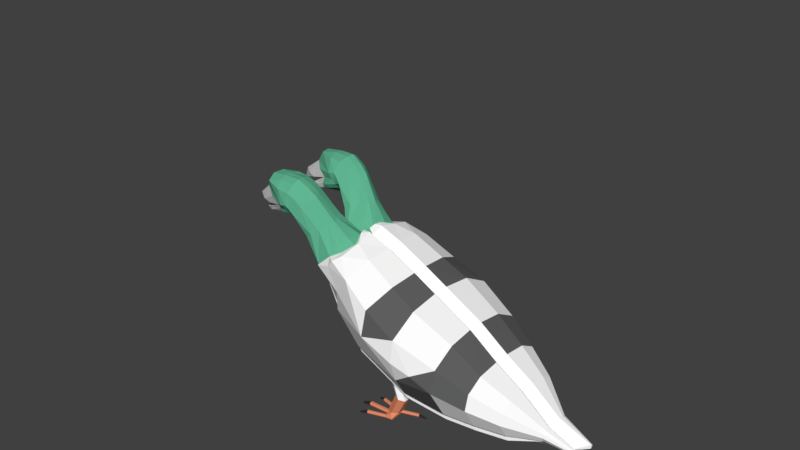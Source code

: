 # Source: pigeon_double_head11.blend  (saved by Blender 2.79.0; exported with 4.5.12 LTS)
import bpy
from mathutils import Matrix  # noqa: F401  (used for matrix-valued properties, if any)

bpy.ops.wm.read_factory_settings(use_empty=True)
scene = bpy.context.scene
scene.name = 'Scene'

# ---- collections
col_collection_1 = bpy.data.collections.new('Collection 1'); scene.collection.children.link(col_collection_1)
col_collection_2 = bpy.data.collections.new('Collection 2'); scene.collection.children.link(col_collection_2)
col_collection_2.hide_render = True
col_collection_2.hide_viewport = True

# ---- materials (node trees are filled in below, after node groups)
mat_material_006 = bpy.data.materials.new('Material.006')
mat_material_006.alpha_threshold = 0.0
mat_material_006.use_transparent_shadow = False
mat_material_006.diffuse_color = (0.0291, 0.0291, 0.0291, 1.0)
mat_material_006.roughness = 0.5
mat_material_003 = bpy.data.materials.new('Material.003')
mat_material_003.alpha_threshold = 0.0
mat_material_003.use_transparent_shadow = False
mat_material_003.diffuse_color = (0.8, 0.2672, 0.1423, 1.0)
mat_material_003.roughness = 0.5
mat_material_002 = bpy.data.materials.new('Material.002')
mat_material_002.alpha_threshold = 0.0
mat_material_002.use_transparent_shadow = False
mat_material_002.diffuse_color = (0.1149, 0.1149, 0.1149, 1.0)
mat_material_002.roughness = 0.5
mat_material_004 = bpy.data.materials.new('Material.004')
mat_material_004.alpha_threshold = 0.0
mat_material_004.use_transparent_shadow = False
mat_material_004.diffuse_color = (0.5173, 0.5173, 0.5173, 1.0)
mat_material_004.roughness = 0.5
mat_material_001 = bpy.data.materials.new('Material.001')
mat_material_001.alpha_threshold = 0.0
mat_material_001.use_transparent_shadow = False
mat_material_001.diffuse_color = (0.1174, 0.4672, 0.2875, 1.0)
mat_material_001.roughness = 0.5
mat_material = bpy.data.materials.new('Material')
mat_material.alpha_threshold = 0.0
mat_material.use_transparent_shadow = False
mat_material.diffuse_color = (1.0, 1.0, 1.0, 1.0)
mat_material.roughness = 0.5
mat_material.line_color = (0.0, 0.0, 0.0, 1.0)

# ---- material node trees

# ---- world
world_world = bpy.data.worlds.new('World'); scene.world = world_world
world_world.color = (0.05088, 0.05088, 0.05088)
world_world.use_sun_shadow = False
world_world.sun_shadow_jitter_overblur = 0.0
world_world.cycles.sampling_method = 'MANUAL'

# ---- meshes
me_cube_024 = bpy.data.meshes.new('Cube.024')
me_cube_024.from_pydata([(2.327, -0.1718, 0.3706), (2.287, -0.1879, 0.4181), (2.279, -0.1692, 0.4134), (2.267, -0.1669, 0.3967), (2.263, -0.1832, 0.3847), (2.27, -0.2019, 0.3894), (2.283, -0.2043, 0.4061), (2.128, -0.2193, 0.4175), (2.144, -0.2561, 0.4267), (2.146, -0.2381, 0.4952), (2.13, -0.2013, 0.4859), (2.122, -0.1919, 0.4471), (2.152, -0.2655, 0.4656), (2.146, 0.5227, 0.3041), (2.13, 0.4859, 0.3134), (2.122, 0.4593, 0.2836), (2.144, 0.5063, 0.2353), (2.327, 0.4055, 0.2256), (2.287, 0.4421, 0.2599), (2.279, 0.4234, 0.2646), (2.267, 0.4134, 0.2509), (2.263, 0.4222, 0.2326), (2.27, 0.4409, 0.2279), (2.283, 0.4508, 0.2416), (2.128, 0.4695, 0.2445), (2.152, 0.5329, 0.2651), (0.9235, -0.4748, 0.4505), (0.9249, -0.564, 0.4251), (0.9235, -0.5786, 0.4766), (0.922, -0.5414, 0.515), (0.922, -0.4894, 0.502), (0.7291, -0.514, 0.4026), (0.7408, -0.5322, 0.386), (0.7408, -0.5585, 0.3926), (0.7291, -0.5667, 0.4158), (0.7175, -0.5486, 0.4323), (0.7175, -0.5222, 0.4257), (0.6558, -0.5488, 0.3756), (0.8684, -0.1819, 0.3094), (0.9142, -0.1941, 0.359), (0.9201, -0.1733, 0.3537), (0.9322, -0.1694, 0.3355), (0.9385, -0.1863, 0.3225), (0.9326, -0.2071, 0.3277), (0.9205, -0.2111, 0.346), (1.084, -0.1894, 0.4269), (1.087, -0.2085, 0.3535), (1.075, -0.2495, 0.3638), (1.073, -0.7853, 0.5766), (0.8684, -0.8885, 0.4868), (0.9142, -0.8543, 0.5248), (0.9201, -0.8751, 0.53), (0.9322, -0.8872, 0.5158), (0.9385, -0.8784, 0.4963), (0.9326, -0.8576, 0.4911), (0.9205, -0.8455, 0.5053), (1.084, -0.8263, 0.5869), (0.9249, -0.512, 0.4121), (1.073, -0.2304, 0.4372), (1.091, -0.1784, 0.3851), (1.068, -0.2605, 0.4057), (1.091, -0.8558, 0.5552), (1.087, -0.8442, 0.5132), (1.075, -0.8032, 0.5029), (1.068, -0.7737, 0.5346), (0.922, 0.7475, 0.1914), (1.084, 0.4476, 0.267), (1.087, 0.4297, 0.1932), (1.075, 0.4707, 0.1829), (1.087, 1.065, 0.0336), (1.075, 1.024, 0.0439), (0.9235, 0.7102, 0.1529), (0.9249, 0.7249, 0.1014), (0.9249, 0.7768, 0.0884), (0.9235, 0.8141, 0.1268), (0.922, 0.7994, 0.1783), (0.7291, 0.7221, 0.09213), (0.7408, 0.7303, 0.06898), (0.7408, 0.7567, 0.06236), (0.7291, 0.7748, 0.07889), (0.7175, 0.7666, 0.102), (0.7175, 0.7403, 0.1087), (0.6558, 0.74, 0.05189), (1.073, 0.4886, 0.2567), (0.8684, 0.3854, 0.1669), (0.9142, 0.4196, 0.2048), (0.9201, 0.3988, 0.2101), (0.9322, 0.3867, 0.1958), (0.9385, 0.3955, 0.1764), (0.9326, 0.4163, 0.1711), (0.9205, 0.4284, 0.1854), (1.091, 0.4181, 0.2353), (1.068, 0.5002, 0.2147), (1.073, 1.043, 0.1173), (0.8684, 1.092, -0.01053), (0.9142, 1.08, 0.03906), (0.9201, 1.101, 0.03383), (0.9322, 1.105, 0.01559), (0.9385, 1.088, 0.002574), (0.9326, 1.067, 0.007803), (0.9205, 1.063, 0.02605), (1.084, 1.085, 0.107), (1.091, 1.095, 0.06516), (1.068, 1.013, 0.08577)], [], [(12, 8, 5, 6), (2, 1, 0), (6, 5, 0), (4, 3, 0), (1, 6, 0), (11, 10, 2, 3), (5, 4, 0), (9, 12, 6, 1), (8, 7, 4, 5), (7, 11, 3, 4), (3, 2, 0), (10, 9, 1, 2), (25, 23, 22, 16), (19, 17, 18), (23, 17, 22), (21, 17, 20), (18, 17, 23), (15, 20, 19, 14), (22, 17, 21), (13, 18, 23, 25), (16, 22, 21, 24), (24, 21, 20, 15), (20, 17, 19), (14, 19, 18, 13), (29, 30, 36, 35), (34, 35, 37), (27, 28, 34, 33), (26, 57, 32, 31), (30, 26, 31, 36), (28, 29, 35, 34), (57, 27, 33, 32), (32, 33, 37), (35, 36, 37), (33, 34, 37), (31, 32, 37), (36, 31, 37), (55, 54, 49), (64, 63, 54, 55), (60, 44, 43, 47), (40, 38, 39), (44, 38, 43), (53, 52, 49), (42, 38, 41), (39, 38, 44), (59, 41, 40, 45), (43, 38, 42), (58, 39, 44, 60), (47, 43, 42, 46), (45, 40, 39, 58), (46, 42, 41, 59), (41, 38, 40), (51, 50, 49), (50, 55, 49), (61, 56, 51, 52), (54, 53, 49), (48, 64, 55, 50), (63, 62, 53, 54), (56, 48, 50, 51), (62, 61, 52, 53), (52, 51, 49), (75, 80, 81, 65), (79, 82, 80), (73, 78, 79, 74), (71, 76, 77, 72), (65, 81, 76, 71), (74, 79, 80, 75), (72, 77, 78, 73), (77, 82, 78), (80, 82, 81), (78, 82, 79), (76, 82, 77), (81, 82, 76), (100, 94, 99), (103, 100, 99, 70), (92, 68, 89, 90), (86, 85, 84), (90, 89, 84), (98, 94, 97), (88, 87, 84), (85, 90, 84), (91, 66, 86, 87), (89, 88, 84), (83, 92, 90, 85), (68, 67, 88, 89), (66, 83, 85, 86), (67, 91, 87, 88), (87, 86, 84), (96, 94, 95), (95, 94, 100), (102, 97, 96, 101), (99, 94, 98), (93, 95, 100, 103), (70, 99, 98, 69), (101, 96, 95, 93), (69, 98, 97, 102), (97, 94, 96)])
me_cube_024.materials.append(mat_material_006)
me_cube_024.use_remesh_preserve_volume = False
me_cube_024.use_remesh_preserve_attributes = False
me_cube_024.use_mirror_vertex_groups = False
me_cube_024.update()
me_cube_023 = bpy.data.meshes.new('Cube.023')
me_cube_023.from_pydata([(0.9235, -0.4748, 0.4505), (0.9249, -0.564, 0.4251), (0.9235, -0.5786, 0.4766), (0.922, -0.5414, 0.515), (0.922, -0.4894, 0.502), (2.128, -0.2193, 0.4175), (2.144, -0.2561, 0.4267), (1.084, -0.1894, 0.4269), (1.087, -0.2085, 0.3535), (1.075, -0.2495, 0.3638), (1.073, -0.7853, 0.5766), (1.084, -0.8263, 0.5869), (1.881, -0.2103, 1.041), (2.02, -0.298, 1.03), (1.742, -0.4424, 1.132), (1.742, -0.2826, 1.091), (2.02, -0.4578, 1.07), (1.881, -0.5301, 1.121), (1.677, -0.3219, 0.5966), (1.82, -0.4001, 0.6233), (1.82, -0.56, 0.6635), (1.677, -0.6416, 0.6769), (1.534, -0.5633, 0.6502), (1.534, -0.4035, 0.6101), (1.487, -0.4688, 0.4742), (1.489, -0.5061, 0.4358), (1.489, -0.558, 0.4488), (1.487, -0.5727, 0.5003), (1.486, -0.5354, 0.5387), (1.486, -0.4835, 0.5257), (0.9249, -0.512, 0.4121), (1.724, -0.7283, 0.5667), (1.073, -0.2304, 0.4372), (2.146, -0.2381, 0.4952), (2.13, -0.2013, 0.4859), (2.122, -0.1919, 0.4471), (2.152, -0.2655, 0.4656), (1.746, -0.3889, 0.5523), (1.731, -0.3521, 0.543), (1.722, -0.3427, 0.5042), (1.729, -0.3701, 0.4746), (1.744, -0.4069, 0.4838), (1.753, -0.4163, 0.5227), (1.091, -0.1784, 0.3851), (1.068, -0.2605, 0.4057), (1.53, -0.3018, 0.4758), (1.537, -0.2908, 0.4339), (1.532, -0.3208, 0.4024), (1.521, -0.3619, 0.4127), (1.514, -0.3728, 0.4545), (1.518, -0.3454, 0.4853), (1.091, -0.8558, 0.5552), (1.087, -0.8442, 0.5132), (1.075, -0.8032, 0.5029), (1.068, -0.7737, 0.5346), (1.53, -0.7042, 0.5769), (1.537, -0.7337, 0.5451), (1.532, -0.7221, 0.5031), (1.521, -0.6811, 0.4928), (1.514, -0.6516, 0.5245), (1.518, -0.6613, 0.5646), (1.722, -0.7154, 0.5273), (1.881, 0.756, 0.7981), (2.02, 0.8283, 0.7474), (1.881, 1.076, 0.7178), (1.677, 0.6445, 0.354), (1.82, 0.7261, 0.3405), (1.82, 0.886, 0.3004), (1.677, 0.9642, 0.2737), (1.534, 0.8826, 0.2871), (1.534, 0.7228, 0.3273), (1.487, 0.7162, 0.1766), (1.489, 0.7308, 0.1252), (1.489, 0.7828, 0.1121), (1.487, 0.82, 0.1505), (1.486, 0.8054, 0.202), (1.486, 0.7534, 0.2151), (0.922, 0.7475, 0.1914), (1.724, 0.9885, 0.1355), (2.146, 0.5227, 0.3041), (2.13, 0.4859, 0.3134), (2.122, 0.4593, 0.2836), (2.144, 0.5063, 0.2353), (1.746, 0.6826, 0.2832), (1.731, 0.6458, 0.2925), (1.722, 0.6192, 0.2627), (1.729, 0.6293, 0.2236), (1.744, 0.6662, 0.2144), (1.753, 0.6928, 0.2442), (1.084, 0.4476, 0.267), (1.087, 0.4297, 0.1932), (1.075, 0.4707, 0.1829), (1.53, 0.5697, 0.2569), (1.537, 0.5402, 0.2252), (1.532, 0.5518, 0.1832), (1.521, 0.5928, 0.1729), (1.514, 0.6223, 0.2046), (1.518, 0.6126, 0.2447), (1.087, 1.065, 0.0336), (1.075, 1.024, 0.0439), (1.53, 0.9722, 0.1559), (1.537, 0.9831, 0.114), (1.532, 0.9531, 0.08244), (1.521, 0.912, 0.09274), (1.514, 0.9011, 0.1346), (1.518, 0.9285, 0.1653), (1.722, 0.9586, 0.1069), (0.9235, 0.7102, 0.1529), (0.9249, 0.7249, 0.1014), (0.9249, 0.7768, 0.0884), (0.9235, 0.8141, 0.1268), (0.922, 0.7994, 0.1783), (1.073, 0.4886, 0.2567), (2.128, 0.4695, 0.2445), (2.152, 0.5329, 0.2651), (1.091, 0.4181, 0.2353), (1.068, 0.5002, 0.2147), (1.073, 1.043, 0.1173), (1.084, 1.085, 0.107), (1.091, 1.095, 0.06516), (1.068, 1.013, 0.08577), (2.02, 0.9881, 0.7073), (1.742, 1.004, 0.7685), (1.742, 0.8437, 0.8086)], [], [(16, 17, 21, 20), (18, 23, 22, 21, 20, 19), (15, 12, 18, 23), (17, 14, 22, 21), (13, 16, 20, 19), (14, 15, 23, 22), (12, 13, 19, 18), (24, 29, 28, 27, 26, 25), (28, 29, 4, 3), (26, 27, 2, 1), (24, 25, 30, 0), (29, 24, 0, 4), (27, 28, 3, 2), (25, 26, 1, 30), (22, 28, 27), (37, 42, 36, 33), (40, 39, 35, 5), (41, 40, 5, 6), (42, 41, 6, 36), (39, 38, 34, 35), (38, 37, 33, 34), (49, 44, 9, 48), (48, 9, 8, 47), (47, 8, 43, 46), (46, 43, 7, 45), (45, 7, 32, 50), (49, 50, 32, 44), (20, 31, 19), (23, 28, 22), (23, 29, 28), (29, 23, 24), (50, 49, 23), (49, 24, 23), (59, 58, 53, 54), (58, 57, 52, 53), (57, 56, 51, 52), (56, 55, 11, 51), (55, 60, 10, 11), (59, 54, 10, 60), (22, 27, 59), (59, 60, 22), (55, 21, 60), (60, 21, 22), (23, 18, 50), (50, 18, 45), (55, 56, 21), (45, 18, 46), (46, 18, 47), (31, 20, 21), (21, 56, 31), (31, 56, 57), (49, 48, 24), (38, 18, 37), (37, 18, 19), (31, 37, 19), (37, 31, 42), (38, 39, 18), (18, 39, 47), (57, 61, 31), (31, 61, 42), (41, 42, 61), (39, 40, 47), (47, 40, 48), (24, 48, 40), (24, 40, 25), (40, 41, 25), (25, 41, 26), (59, 27, 58), (27, 26, 58), (41, 58, 26), (57, 58, 61), (61, 58, 41), (121, 67, 68, 64), (65, 70, 69, 68, 67, 66), (123, 70, 65, 62), (64, 68, 69, 122), (63, 66, 67, 121), (122, 69, 70, 123), (62, 65, 66, 63), (71, 76, 75, 74, 73, 72), (75, 111, 77, 76), (73, 109, 110, 74), (71, 107, 108, 72), (76, 77, 107, 71), (74, 110, 111, 75), (72, 108, 109, 73), (69, 74, 75), (83, 79, 114, 88), (86, 113, 81, 85), (87, 82, 113, 86), (88, 114, 82, 87), (85, 81, 80, 84), (84, 80, 79, 83), (96, 95, 91, 116), (95, 94, 90, 91), (94, 93, 115, 90), (93, 92, 89, 115), (92, 97, 112, 89), (96, 116, 112, 97), (67, 66, 78), (70, 69, 75), (70, 75, 76), (76, 71, 70), (97, 70, 96), (96, 70, 71), (104, 120, 99, 103), (103, 99, 98, 102), (102, 98, 119, 101), (101, 119, 118, 100), (100, 118, 117, 105), (104, 105, 117, 120), (69, 104, 74), (104, 69, 105), (100, 105, 68), (105, 69, 68), (70, 97, 65), (97, 92, 65), (100, 68, 101), (92, 93, 65), (93, 94, 65), (78, 68, 67), (68, 78, 101), (78, 102, 101), (96, 71, 95), (84, 83, 65), (83, 66, 65), (78, 66, 83), (83, 88, 78), (84, 65, 85), (65, 94, 85), (102, 78, 106), (78, 88, 106), (87, 106, 88), (85, 94, 86), (94, 95, 86), (71, 86, 95), (71, 72, 86), (86, 72, 87), (72, 73, 87), (104, 103, 74), (74, 103, 73), (87, 73, 103), (102, 106, 103), (106, 87, 103)])
me_cube_023.materials.append(mat_material_003)
me_cube_023.use_remesh_preserve_volume = False
me_cube_023.use_remesh_preserve_attributes = False
me_cube_023.use_mirror_vertex_groups = False
me_cube_023.update()
me_cube_022 = bpy.data.meshes.new('Cube.022')
me_cube_022.from_pydata([(3.371, 0.6061, 3.078), (1.594, -0.9055, 3.301), (3.371, -0.03315, 3.149), (4.085, -0.7425, 2.192), (2.856, -0.9541, 2.778), (2.404, -0.9382, 2.417), (2.404, -0.7709, 1.875), (3.371, -0.6749, 2.973), (3.371, -0.9412, 2.513), (3.371, -0.67, 1.636), (4.085, -0.5513, 2.522), (4.085, -0.09043, 2.648), (4.085, 0.4784, 2.57), (1.582, -0.6022, 3.814), (1.766, 0.1304, 3.977), (1.826, 0.8111, 3.895), (2.404, -0.7768, 3.463), (2.404, -0.01517, 3.671), (2.404, 0.7345, 3.59), (2.404, 2.399, 2.665), (2.404, 1.827, 3.208), (2.404, 1.128, 3.491), (3.371, 0.9992, 2.98), (2.856, 2.232, 1.978), (3.371, 1.596, 2.74), (3.371, 1.442, 1.105), (4.085, 1.41, 2.271), (1.582, 2.411, 3.057), (1.766, 1.843, 3.547), (1.826, 1.204, 3.796), (1.594, 2.437, 2.461), (2.404, 2.048, 1.667), (2.404, 1.644, 1.269), (3.371, 2.078, 2.282), (3.371, 2.096, 1.751), (4.085, 1.756, 1.942), (4.085, 0.8715, 2.471), (4.085, 1.769, 1.561)], [], [(5, 6, 8), (7, 8, 3, 10), (2, 7, 10, 11), (0, 2, 11, 12), (8, 6, 9), (5, 8, 4), (7, 4, 8), (13, 1, 16), (14, 13, 16, 17), (15, 14, 17, 18), (27, 19, 30), (28, 20, 19, 27), (29, 21, 20, 28), (31, 34, 32), (33, 35, 37, 34), (24, 26, 35, 33), (22, 36, 26, 24), (34, 25, 32), (31, 23, 34), (33, 34, 23)])
me_cube_022.materials.append(mat_material_002)
me_cube_022.use_remesh_preserve_volume = False
me_cube_022.use_remesh_preserve_attributes = False
me_cube_022.use_mirror_vertex_groups = False
me_cube_022.update()
me_cube_021 = bpy.data.meshes.new('Cube.021')
me_cube_021.from_pydata([(-2.145, 0.3838, 4.86), (-2.098, 0.3568, 5.098), (-1.425, 0.2181, 5.047), (-2.258, 0.539, 4.793), (-1.934, 0.2489, 5.029), (-1.783, 0.2489, 4.955), (-1.841, 0.539, 5.358), (-2.162, 0.539, 4.63), (-1.846, 0.539, 4.656), (-2.041, 0.3838, 4.679), (-1.845, 0.3568, 4.657), (-1.784, 0.2489, 4.762), (-1.735, 0.2489, 4.861), (-1.468, 0.2489, 4.896), (-2.145, 0.6941, 4.86), (-2.098, 0.7212, 5.098), (-1.934, 0.8291, 5.029), (-1.783, 0.8291, 4.955), (-2.099, 0.539, 5.098), (-1.424, 0.539, 5.046), (-2.041, 0.6941, 4.679), (-1.845, 0.7212, 4.657), (-1.49, 0.7695, 4.763), (-1.784, 0.8291, 4.762), (-1.735, 0.8291, 4.861), (-1.816, 0.386, 5.342), (-1.631, 0.2489, 5.194), (-1.489, 0.539, 4.764), (-1.49, 0.3085, 4.763), (-1.425, 0.8598, 5.047), (-1.816, 0.6919, 5.342), (-1.631, 0.8291, 5.194), (-1.468, 0.8291, 4.896), (-1.425, 2.271, 4.531), (-1.631, 2.314, 4.676), (-1.841, 2.135, 4.957), (-1.489, 1.855, 4.433), (-1.49, 2.058, 4.324), (-1.468, 2.173, 4.413), (-2.145, 2.037, 4.445), (-2.098, 2.173, 4.642), (-1.816, 2.262, 4.87), (-2.258, 1.869, 4.459), (-1.934, 2.236, 4.53), (-1.783, 2.2, 4.465), (-2.162, 1.791, 4.315), (-1.846, 1.804, 4.338), (-2.041, 1.951, 4.286), (-1.845, 1.964, 4.253), (-1.784, 2.109, 4.294), (-1.735, 2.156, 4.382), (-2.145, 1.763, 4.592), (-2.098, 1.852, 4.814), (-1.425, 1.706, 4.835), (-1.816, 1.993, 5.015), (-1.934, 1.724, 4.805), (-1.783, 1.689, 4.739), (-1.631, 1.802, 4.95), (-2.099, 2.013, 4.728), (-1.424, 1.988, 4.682), (-2.041, 1.678, 4.432), (-1.845, 1.643, 4.425), (-1.49, 1.651, 4.542), (-1.784, 1.598, 4.569), (-1.735, 1.645, 4.656), (-1.468, 1.661, 4.687)], [], [(3, 0, 1, 18), (3, 19, 2, 5, 0), (1, 25, 6, 18), (1, 0, 4), (25, 1, 4), (4, 0, 5), (4, 26, 25), (5, 26, 4), (2, 26, 5), (7, 8, 10, 9), (7, 9, 12, 2, 19), (10, 8, 27, 28), (10, 11, 9), (28, 11, 10), (11, 12, 9), (11, 28, 13), (12, 11, 13), (2, 12, 13), (3, 18, 15, 14), (3, 14, 17, 29, 19), (15, 18, 6, 30), (15, 16, 14), (30, 16, 15), (16, 17, 14), (16, 30, 31), (17, 16, 31), (29, 17, 31), (7, 20, 21, 8), (7, 19, 29, 24, 20), (21, 22, 27, 8), (21, 20, 23), (22, 21, 23), (23, 20, 24), (23, 32, 22), (24, 32, 23), (29, 32, 24), (42, 58, 40, 39), (42, 39, 44, 33, 59), (40, 58, 35, 41), (40, 43, 39), (41, 43, 40), (43, 44, 39), (43, 41, 34), (44, 43, 34), (33, 44, 34), (45, 47, 48, 46), (45, 59, 33, 50, 47), (48, 37, 36, 46), (48, 47, 49), (37, 48, 49), (49, 47, 50), (49, 38, 37), (50, 38, 49), (33, 38, 50), (42, 51, 52, 58), (42, 59, 53, 56, 51), (52, 54, 35, 58), (52, 51, 55), (54, 52, 55), (55, 51, 56), (55, 57, 54), (56, 57, 55), (53, 57, 56), (45, 46, 61, 60), (45, 60, 64, 53, 59), (61, 46, 36, 62), (61, 63, 60), (62, 63, 61), (63, 64, 60), (63, 62, 65), (64, 63, 65), (53, 64, 65)])
me_cube_021.materials.append(mat_material_004)
me_cube_021.use_remesh_preserve_volume = False
me_cube_021.use_remesh_preserve_attributes = False
me_cube_021.use_mirror_vertex_groups = False
me_cube_021.update()
me_cube_020 = bpy.data.meshes.new('Cube.020')
me_cube_020.from_pydata([(-0.2122, -0.1314, 3.994), (0.3413, 0.1544, 4.26), (0.3413, 0.9235, 4.26), (0.4516, 0.539, 4.271), (0.1037, 1.095, 4.196), (-0.3184, 1.044, 3.996), (-0.3635, 1.078, 4.131), (-0.2977, 1.121, 4.302), (-0.6648, 0.2546, 4.404), (-0.5254, 0.386, 5.344), (-0.2376, 0.1771, 4.757), (-0.1407, 0.386, 4.82), (-0.4011, 0.05895, 4.674), (0.129, -0.009556, 4.212), (-0.5473, 0.05895, 4.565), (-0.8506, 0.539, 4.542), (-0.9516, 0.8234, 4.917), (-0.6648, 0.8234, 4.404), (-0.6524, 0.9009, 5.273), (-0.5254, 0.6919, 5.344), (-0.2376, 0.9009, 4.757), (-0.1407, 0.6919, 4.82), (-0.05946, 0.539, 4.802), (-0.4011, 1.019, 4.674), (-0.5473, 1.019, 4.565), (-0.3764, 1.116, 4.273), (-0.3635, 1.08, 4.131), (-0.6486, 0.539, 4.0), (-0.2344, 0.06407, 3.47), (0.3413, 0.9493, 4.363), (0.2714, 1.03, 4.33), (-1.425, 0.2181, 5.047), (-1.841, 0.539, 5.358), (-1.468, 0.2489, 4.896), (-1.49, 0.7695, 4.763), (-1.816, 0.386, 5.342), (-1.631, 0.2489, 5.194), (-1.489, 0.539, 4.764), (-1.49, 0.3085, 4.763), (-1.651, 0.2993, 5.599), (-1.183, 0.05895, 5.227), (-1.324, 0.386, 5.668), (-1.284, 0.1771, 5.572), (-1.111, 0.1228, 5.087), (-1.248, 0.2546, 4.829), (-1.286, 0.1676, 4.91), (-0.9516, 0.2546, 4.917), (-1.023, 0.05895, 5.272), (-0.9498, 0.386, 5.66), (-0.9895, 0.1771, 5.536), (-0.9445, 0.05895, 5.207), (-0.6981, 0.386, 5.515), (-0.7913, 0.1771, 5.424), (-1.017, 0.1471, 4.995), (-0.6524, 0.1771, 5.273), (-0.8303, 0.05895, 5.069), (-1.094, 0.539, 4.754), (-1.425, 0.8598, 5.047), (-1.816, 0.6919, 5.342), (-1.631, 0.8291, 5.194), (-1.468, 0.8291, 4.896), (-1.651, 0.7786, 5.599), (-1.183, 1.019, 5.227), (-1.713, 0.539, 5.641), (-1.324, 0.6919, 5.668), (-1.284, 0.9009, 5.572), (-1.332, 0.539, 5.697), (-1.111, 0.9552, 5.087), (-1.248, 0.8234, 4.829), (-1.286, 0.9103, 4.91), (-1.023, 1.019, 5.272), (-0.9498, 0.6919, 5.66), (-0.9895, 0.9009, 5.536), (-0.9209, 0.539, 5.707), (-0.9445, 1.019, 5.207), (-0.6981, 0.6919, 5.515), (-0.7913, 0.9009, 5.424), (-0.6507, 0.539, 5.543), (-1.017, 0.9309, 4.995), (-0.4567, 0.539, 5.372), (-0.8303, 1.019, 5.069), (-1.425, 2.271, 4.531), (-1.631, 2.314, 4.676), (-1.841, 2.135, 4.957), (-1.489, 1.855, 4.433), (-1.49, 2.058, 4.324), (-1.468, 2.173, 4.413), (-1.651, 2.461, 5.056), (-1.183, 2.496, 4.614), (-1.324, 2.417, 5.158), (-1.284, 2.555, 4.975), (-1.111, 2.374, 4.522), (-1.248, 2.136, 4.357), (-1.286, 2.251, 4.387), (-0.9516, 2.178, 4.434), (-1.023, 2.518, 4.655), (-0.9498, 2.413, 5.151), (-0.9895, 2.538, 4.943), (-0.9445, 2.487, 4.597), (-0.6981, 2.344, 5.023), (-0.7913, 2.486, 4.845), (-1.017, 2.309, 4.452), (-0.8303, 2.422, 4.476), (-1.651, 2.038, 5.283), (-1.183, 1.65, 5.068), (-1.713, 2.269, 5.206), (-1.324, 2.147, 5.303), (-1.284, 1.917, 5.317), (-1.332, 2.295, 5.256), (-1.111, 1.641, 4.915), (-1.248, 1.635, 4.626), (-1.286, 1.597, 4.738), (-1.023, 1.672, 5.108), (-0.9498, 2.143, 5.296), (-0.9895, 1.901, 5.285), (-0.9209, 2.3, 5.265), (-0.9445, 1.641, 5.051), (-0.6981, 2.075, 5.168), (-0.7913, 1.848, 5.187), (-0.6507, 2.223, 5.12), (-1.017, 1.618, 4.822), (-0.6524, 1.776, 5.053), (-1.816, 2.262, 4.87), (-1.425, 1.706, 4.835), (-1.816, 1.993, 5.015), (-1.631, 1.802, 4.95), (-1.49, 1.651, 4.542), (-1.468, 1.661, 4.687), (-0.6648, 1.936, 3.982), (-0.6524, 2.414, 4.711), (-0.5254, 2.264, 4.873), (-0.2376, 2.17, 4.256), (-0.1407, 2.016, 4.411), (-0.4011, 2.235, 4.128), (-0.2091, 2.048, 3.465), (0.114, 2.05, 3.708), (0.3413, 1.956, 3.808), (-0.5473, 2.184, 4.031), (-1.094, 1.85, 4.425), (-0.8506, 1.75, 4.238), (-0.9516, 1.676, 4.703), (-0.6648, 1.434, 4.251), (-0.5254, 1.994, 5.017), (-0.4567, 2.142, 4.97), (-0.8303, 1.576, 4.929), (-0.2376, 1.532, 4.598), (-0.1407, 1.747, 4.556), (-0.05946, 1.873, 4.467), (-0.4011, 1.389, 4.581), (0.4516, 1.622, 3.999), (-0.5473, 1.337, 4.485), (-0.3764, 1.114, 4.274), (-0.6486, 1.494, 3.76), (-0.266, 1.641, 3.094), (0.3413, 1.304, 4.274), (0.3413, 1.278, 4.171), (0.4535, 1.081, 4.139), (-0.3276, 0.6136, 2.276), (-0.6858, 0.8551, 3.238), (0.1037, 1.097, 4.195), (-0.3184, 1.046, 3.995), (-0.2977, 1.123, 4.302), (-0.213, 2.064, 3.448), (0.1441, 2.13, 3.77), (0.2714, 1.216, 4.283), (0.4535, 1.107, 4.241)], [], [(54, 55, 12, 10), (79, 9, 11, 22), (9, 54, 10, 11), (11, 10, 13, 1), (22, 11, 1, 3), (10, 12, 0, 13), (12, 55, 14), (8, 55, 46), (55, 8, 14), (56, 15, 46), (46, 15, 8), (15, 27, 8), (0, 12, 14), (14, 8, 0), (8, 27, 0), (18, 20, 23, 80), (79, 22, 21, 19), (19, 21, 20, 18), (21, 2, 159, 20), (22, 3, 2, 21), (20, 159, 161, 23), (23, 24, 80), (17, 16, 80), (80, 24, 17), (56, 16, 15), (16, 17, 15), (15, 17, 27), (24, 25, 26, 17), (17, 26, 160, 27), (161, 25, 24, 23), (158, 27, 160), (158, 28, 27), (158, 157, 28), (2, 29, 30, 159), (159, 30, 165, 156), (27, 28, 0), (35, 36, 40, 39), (32, 35, 39, 63), (63, 39, 41, 66), (41, 39, 42), (39, 40, 42), (36, 31, 40), (38, 44, 45, 33), (33, 45, 43, 31), (42, 40, 47, 49), (66, 41, 48, 73), (41, 42, 49, 48), (49, 47, 50, 52), (73, 48, 51, 77), (48, 49, 52, 51), (40, 31, 43), (47, 40, 43), (50, 47, 43), (45, 53, 43), (45, 44, 53), (46, 53, 44), (43, 53, 50), (52, 50, 54), (9, 51, 52, 54), (77, 51, 9, 79), (53, 55, 50), (54, 50, 55), (53, 46, 55), (37, 56, 38), (38, 56, 44), (46, 44, 56), (58, 61, 62, 59), (32, 63, 61, 58), (63, 66, 64, 61), (64, 65, 61), (61, 65, 62), (59, 62, 57), (34, 60, 69, 68), (60, 57, 67, 69), (65, 72, 70, 62), (66, 73, 71, 64), (64, 71, 72, 65), (72, 76, 74, 70), (73, 77, 75, 71), (71, 75, 76, 72), (62, 67, 57), (70, 67, 62), (74, 67, 70), (69, 67, 78), (69, 78, 68), (16, 68, 78), (67, 74, 78), (76, 18, 74), (19, 18, 76, 75), (77, 79, 19, 75), (78, 74, 80), (18, 80, 74), (78, 80, 16), (37, 34, 56), (34, 68, 56), (16, 56, 68), (122, 87, 88, 82), (83, 105, 87, 122), (105, 108, 89, 87), (89, 90, 87), (87, 90, 88), (82, 88, 81), (85, 86, 93, 92), (86, 81, 91, 93), (90, 97, 95, 88), (108, 115, 96, 89), (89, 96, 97, 90), (97, 100, 98, 95), (115, 119, 99, 96), (96, 99, 100, 97), (88, 91, 81), (95, 91, 88), (98, 91, 95), (93, 91, 101), (93, 101, 92), (94, 92, 101), (91, 98, 101), (100, 129, 98), (130, 129, 100, 99), (119, 143, 130, 99), (101, 98, 102), (129, 102, 98), (101, 102, 94), (84, 85, 138), (85, 92, 138), (94, 138, 92), (124, 125, 104, 103), (83, 124, 103, 105), (105, 103, 106, 108), (106, 103, 107), (103, 104, 107), (125, 123, 104), (126, 110, 111, 127), (127, 111, 109, 123), (107, 104, 112, 114), (108, 106, 113, 115), (106, 107, 114, 113), (114, 112, 116, 118), (115, 113, 117, 119), (113, 114, 118, 117), (104, 123, 109), (112, 104, 109), (116, 112, 109), (111, 120, 109), (111, 110, 120), (140, 120, 110), (109, 120, 116), (118, 116, 121), (142, 117, 118, 121), (119, 117, 142, 143), (120, 144, 116), (121, 116, 144), (120, 140, 144), (84, 138, 126), (126, 138, 110), (140, 110, 138), (129, 131, 133, 102), (143, 147, 132, 130), (130, 132, 131, 129), (132, 136, 135, 131), (147, 149, 136, 132), (131, 135, 134, 133), (133, 137, 102), (128, 94, 102), (102, 137, 128), (138, 94, 139), (94, 128, 139), (139, 128, 152), (134, 137, 133), (137, 134, 128), (128, 134, 152), (121, 144, 148, 145), (143, 142, 146, 147), (142, 121, 145, 146), (146, 145, 4, 155), (147, 146, 155, 149), (145, 148, 7, 4), (148, 144, 150), (141, 144, 140), (144, 141, 150), (138, 139, 140), (140, 139, 141), (139, 152, 141), (150, 141, 6, 151), (141, 152, 5, 6), (7, 148, 150, 151), (158, 5, 152), (158, 152, 153), (158, 153, 157), (155, 4, 164, 154), (4, 156, 165, 164), (135, 163, 162, 134), (152, 134, 153)])
me_cube_020.materials.append(mat_material_001)
me_cube_020.use_remesh_preserve_volume = False
me_cube_020.use_remesh_preserve_attributes = False
me_cube_020.use_mirror_vertex_groups = False
me_cube_020.update()
me_cube_014 = bpy.data.meshes.new('Cube.014')
me_cube_014.from_pydata([(-0.2122, -0.1314, 3.994), (0.3413, 0.1544, 4.26), (0.3413, 0.9235, 4.26), (0.4516, 0.539, 4.271), (1.011, 1.03, 3.935), (5.873, 0.2953, 0.9413), (3.288, 0.7339, 2.755), (3.288, 0.2039, 0.6451), (2.321, 0.2334, 0.7623), (0.2299, -0.1782, 2.703), (0.9271, -0.4277, 2.106), (2.321, -0.6431, 1.552), (3.288, -0.5422, 1.313), (4.002, -0.42, 1.238), (4.683, -0.2174, 1.118), (4.683, 0.2336, 0.763), (1.812, -0.1257, 1.716), (1.812, -0.2856, 1.756), (1.671, -0.37, 1.758), (0.4516, 0.5647, 4.374), (-0.2344, 0.08981, 3.572), (0.2299, -0.1525, 2.805), (0.9271, -0.402, 2.208), (2.321, 0.888, 3.369), (2.321, -0.6174, 1.655), (3.288, -0.5165, 1.415), (4.002, -0.3942, 1.341), (4.683, -0.1916, 1.22), (5.396, 0.1544, 1.138), (5.839, 0.2368, 0.9802), (0.1816, -0.1652, 4.152), (0.3256, -0.1426, 4.35), (0.4915, 0.02499, 4.419), (0.3999, 0.8207, 4.485), (0.5757, 0.5276, 4.467), (0.355, 0.9572, 4.448), (3.371, 0.6061, 3.078), (0.4843, -0.347, 3.68), (1.594, -0.9055, 3.301), (0.3131, -0.306, 3.026), (1.01, -0.5555, 2.429), (3.371, -0.03315, 3.149), (4.085, -0.7425, 2.192), (4.085, -0.5477, 1.562), (4.766, -0.3451, 1.441), (4.766, -0.4815, 1.882), (4.766, 0.3722, 2.147), (4.766, -0.02495, 2.202), (4.766, -0.3476, 2.113), (2.404, -0.988, 2.972), (5.479, 8.202e-05, 1.577), (5.479, 0.1052, 1.606), (5.479, 0.2321, 1.589), (5.479, -0.04354, 1.502), (5.479, 0.0008931, 1.358), (6.29, 0.1321, 1.191), (6.29, 0.09869, 1.274), (6.29, 0.1249, 1.281), (6.29, 0.1538, 1.277), (6.29, 0.0878, 1.255), (6.29, 0.09889, 1.219), (0.8776, -0.3541, 4.186), (1.041, 0.2972, 4.331), (1.094, 0.9023, 4.258), (0.5367, 0.9535, 4.462), (4.683, 0.5257, 1.926), (5.839, 0.2696, 0.9518), (0.129, -0.009556, 4.212), (-0.2344, 0.06407, 3.47), (-0.2122, -0.1057, 4.096), (0.129, 0.01618, 4.314), (0.3413, 0.1802, 4.363), (0.3413, 0.9493, 4.363), (0.2714, 1.03, 4.33), (2.856, -0.9541, 2.778), (2.404, -0.9382, 2.417), (2.404, -0.7709, 1.875), (3.371, -0.6749, 2.973), (3.371, -0.9412, 2.513), (3.371, -0.67, 1.636), (4.085, -0.5513, 2.522), (4.085, -0.09043, 2.648), (4.085, 0.4784, 2.57), (1.582, -0.6022, 3.814), (1.766, 0.1304, 3.977), (1.826, 0.8111, 3.895), (2.404, -0.7768, 3.463), (2.404, -0.01517, 3.671), (2.404, 0.7345, 3.59), (1.881, -0.2103, 1.041), (1.671, -0.05032, 1.678), (2.02, -0.298, 1.03), (1.742, -0.4424, 1.132), (1.529, -0.2946, 1.72), (1.742, -0.2826, 1.091), (1.529, -0.1348, 1.68), (2.02, -0.4578, 1.07), (1.881, -0.5301, 1.121), (1.881, 0.756, 0.7981), (2.02, 0.8283, 0.7474), (1.881, 1.076, 0.7178), (1.812, 1.001, 1.433), (2.02, 0.9881, 0.7073), (1.671, 1.236, 1.355), (1.742, 1.004, 0.7685), (1.529, 1.151, 1.357), (1.742, 0.8437, 0.8086), (2.404, 2.399, 2.665), (2.404, 1.827, 3.208), (2.404, 1.128, 3.491), (3.371, 0.9992, 2.98), (2.856, 2.232, 1.978), (3.371, 1.596, 2.74), (3.371, 1.442, 1.105), (4.085, 1.41, 2.271), (-0.2091, 2.048, 3.465), (0.114, 2.05, 3.708), (0.3413, 1.956, 3.808), (0.4516, 1.622, 3.999), (-0.266, 1.641, 3.094), (0.3413, 1.304, 4.274), (0.3413, 1.278, 4.171), (0.4535, 1.081, 4.139), (5.873, 0.2634, 0.9493), (5.396, 0.273, 0.9202), (4.683, 0.5, 1.824), (4.002, 0.6062, 2.247), (2.321, 0.8623, 3.266), (-0.3276, 0.6136, 2.276), (0.7287, 0.3894, 1.383), (1.743, 0.9389, 3.572), (0.2299, 1.513, 2.278), (0.9271, 1.451, 1.634), (2.321, 1.379, 1.044), (3.288, 1.177, 0.8808), (4.002, 0.2257, 0.7316), (4.002, 1.034, 0.8733), (4.683, 0.7986, 0.8625), (5.396, 0.3599, 1.266), (5.396, 0.4803, 1.056), (1.671, 0.9161, 1.435), (1.812, 1.16, 1.393), (1.529, 0.9915, 1.397), (-0.213, 2.064, 3.448), (0.1441, 2.13, 3.77), (0.3413, 1.981, 3.911), (0.4516, 1.648, 4.102), (0.2714, 1.216, 4.283), (3.288, 0.7596, 2.858), (-0.2029, 1.709, 3.145), (1.743, 0.9646, 3.674), (0.2299, 1.539, 2.381), (0.9271, 1.477, 1.737), (2.321, 1.405, 1.147), (3.288, 1.203, 0.9833), (4.002, 0.6319, 2.349), (4.002, 1.06, 0.9757), (4.683, 0.8243, 0.965), (5.396, 0.3856, 1.368), (5.926, 0.3073, 1.057), (5.839, 0.3334, 0.956), (1.011, 1.056, 4.037), (0.4535, 1.107, 4.241), (0.1816, 2.186, 3.562), (0.3256, 2.26, 3.747), (0.4915, 2.145, 3.887), (0.3999, 1.474, 4.32), (0.5757, 1.724, 4.166), (0.355, 1.337, 4.353), (0.4843, 2.124, 3.06), (1.582, 2.411, 3.057), (1.766, 1.843, 3.547), (1.826, 1.204, 3.796), (1.594, 2.437, 2.461), (0.3131, 1.778, 2.503), (1.01, 1.716, 1.859), (2.404, 2.048, 1.667), (2.404, 1.644, 1.269), (3.371, 2.078, 2.282), (3.371, 2.096, 1.751), (4.085, 1.756, 1.942), (4.085, 0.8715, 2.471), (4.085, 1.769, 1.561), (4.085, 1.299, 1.098), (4.766, 1.064, 1.087), (4.766, 1.393, 1.411), (4.766, 0.7653, 2.049), (4.766, 1.141, 1.909), (4.766, 1.384, 1.679), (2.404, 2.354, 2.133), (5.479, 0.8241, 1.371), (5.479, 0.7451, 1.446), (5.479, 0.6252, 1.49), (5.479, 0.827, 1.283), (5.479, 0.7199, 1.178), (6.29, 0.5252, 1.092), (6.29, 0.5937, 1.149), (6.29, 0.574, 1.168), (6.29, 0.5469, 1.179), (6.29, 0.5944, 1.128), (6.29, 0.5677, 1.101), (0.8776, 2.369, 3.502), (1.041, 1.863, 3.937), (1.094, 1.295, 4.159), (0.5367, 1.347, 4.363), (5.839, 0.291, 0.9465)], [(5, 66), (123, 205)], [(4, 161, 150, 130), (122, 162, 161, 4), (125, 65, 158, 138), (130, 150, 23, 127), (126, 155, 65, 125), (6, 148, 155, 126), (127, 23, 148, 6), (128, 9, 68), (128, 129, 9), (129, 10, 9), (129, 8, 11, 10), (8, 7, 12, 11), (7, 135, 13, 12), (135, 15, 14, 13), (138, 158, 159, 66), (14, 27, 26, 13), (9, 21, 20, 68), (15, 124, 28, 14), (13, 26, 25, 12), (124, 66, 29, 28), (3, 19, 72, 2), (11, 24, 22, 10), (16, 90, 95, 93, 18, 17), (12, 25, 24, 11), (10, 22, 21, 9), (1, 71, 19, 3), (28, 27, 14), (0, 68, 20, 69), (148, 36, 82, 155), (21, 39, 37, 20), (26, 43, 79, 25), (28, 54, 44, 27), (71, 32, 34, 19), (23, 88, 36, 148), (25, 79, 76, 24), (29, 60, 54, 28), (27, 44, 43, 26), (19, 34, 33, 72), (72, 33, 35, 73), (70, 69, 30, 31), (155, 82, 46, 65), (161, 63, 85, 150), (66, 55, 60, 29), (71, 70, 31, 32), (159, 58, 55, 66), (73, 35, 64, 162), (158, 52, 58, 159), (150, 85, 88, 23), (65, 46, 52, 158), (22, 40, 39, 21), (24, 76, 40, 22), (69, 20, 37, 30), (162, 64, 63, 161), (38, 37, 39), (39, 40, 38), (40, 75, 38), (87, 86, 77, 41), (88, 87, 41, 36), (78, 79, 43, 42), (80, 42, 45, 48), (81, 80, 48, 47), (82, 81, 47, 46), (42, 43, 44, 45), (75, 40, 76), (49, 38, 75), (86, 38, 49), (77, 86, 74), (86, 49, 74), (75, 74, 49), (48, 45, 53, 50), (47, 48, 50, 51), (45, 44, 54, 53), (46, 47, 51, 52), (50, 53, 59, 56), (52, 51, 57, 58), (53, 54, 60, 59), (51, 50, 56, 57), (60, 55, 58, 57, 56, 59), (84, 62, 61, 83), (85, 63, 62, 84), (62, 34, 32, 61), (63, 64, 34, 62), (34, 64, 33), (35, 33, 64), (38, 83, 61), (38, 61, 37), (32, 31, 61), (31, 30, 61), (30, 37, 61), (67, 0, 69, 70), (1, 67, 70, 71), (89, 90, 16, 91), (91, 16, 17, 96), (96, 17, 18, 97), (97, 18, 93, 92), (92, 93, 95, 94), (94, 95, 90, 89), (98, 99, 101, 140), (99, 102, 141, 101), (102, 100, 103, 141), (100, 104, 105, 103), (104, 106, 142, 105), (106, 98, 140, 142), (117, 145, 144, 116), (128, 119, 131), (128, 131, 129), (129, 131, 132), (129, 132, 133, 8), (8, 133, 134, 7), (7, 134, 136, 135), (135, 136, 137, 15), (138, 205, 159, 158), (137, 136, 156, 157), (131, 119, 149, 151), (15, 137, 139, 124), (136, 134, 154, 156), (124, 139, 160, 205), (118, 121, 120, 146), (133, 132, 152, 153), (101, 141, 103, 105, 142, 140), (134, 133, 153, 154), (132, 131, 151, 152), (117, 118, 146, 145), (139, 137, 157), (115, 143, 149, 119), (148, 155, 181, 110), (151, 149, 169, 174), (156, 154, 113, 183), (139, 157, 184, 194), (145, 146, 167, 165), (23, 148, 110, 109), (154, 153, 177, 113), (160, 139, 194, 200), (157, 156, 183, 184), (146, 120, 166, 167), (120, 147, 168, 166), (144, 164, 163, 143), (155, 65, 186, 181), (161, 150, 172, 203), (205, 160, 200, 195), (145, 165, 164, 144), (159, 205, 195, 198), (147, 162, 204, 168), (158, 159, 198, 192), (150, 23, 109, 172), (65, 158, 192, 186), (152, 151, 174, 175), (153, 152, 175, 177), (143, 163, 169, 149), (162, 161, 203, 204), (173, 174, 169), (174, 173, 175), (175, 173, 176), (108, 112, 178, 107), (109, 110, 112, 108), (179, 182, 183, 113), (180, 188, 185, 182), (114, 187, 188, 180), (181, 186, 187, 114), (182, 185, 184, 183), (176, 177, 175), (189, 176, 173), (107, 189, 173), (178, 111, 107), (107, 111, 189), (176, 189, 111), (188, 190, 193, 185), (187, 191, 190, 188), (185, 193, 194, 184), (186, 192, 191, 187), (190, 196, 199, 193), (192, 198, 197, 191), (193, 199, 200, 194), (191, 197, 196, 190), (200, 199, 196, 197, 198, 195), (171, 170, 201, 202), (172, 171, 202, 203), (202, 201, 165, 167), (203, 202, 167, 204), (167, 166, 204), (168, 204, 166), (173, 201, 170), (173, 169, 201), (165, 201, 164), (164, 201, 163), (163, 201, 169)])
me_cube_014.materials.append(mat_material)
me_cube_014.use_remesh_preserve_volume = False
me_cube_014.use_remesh_preserve_attributes = False
me_cube_014.use_mirror_vertex_groups = False
me_cube_014.update()
me_cube_001 = bpy.data.meshes.new('Cube.001')
me_cube_001.from_pydata([(-3.221, 0.2478, 4.653), (-3.175, 0.3841, 4.851), (-2.501, 0.4822, 4.74), (-2.893, 0.4734, 5.079), (-3.334, 0.07958, 4.668), (-3.011, 0.4468, 4.739), (-2.86, 0.4114, 4.673), (-2.708, 0.5247, 4.884), (-2.917, 0.3464, 5.166), (-3.239, 0.002381, 4.524), (-2.923, 0.0146, 4.547), (-2.566, 0.06552, 4.642), (-3.117, 0.1624, 4.494), (-2.922, 0.1755, 4.461), (-2.566, 0.2685, 4.533), (-2.86, 0.3203, 4.503), (-2.812, 0.367, 4.59), (-2.545, 0.3838, 4.622), (-2.727, 0.6715, 5.265), (-2.259, 0.7073, 4.823), (-2.401, 0.6277, 5.367), (-2.36, 0.7664, 5.183), (-2.188, 0.5851, 4.73), (-2.325, 0.3472, 4.565), (-2.362, 0.4622, 4.596), (-2.028, 0.3887, 4.643), (-1.741, 0.1465, 4.191), (-2.1, 0.7289, 4.863), (-2.026, 0.6239, 5.36), (-2.066, 0.7495, 5.152), (-2.021, 0.698, 4.806), (-1.775, 0.5554, 5.232), (-1.868, 0.6966, 5.053), (-2.094, 0.52, 4.66), (-1.729, 0.6252, 4.92), (-1.602, 0.4747, 5.081), (-1.907, 0.6329, 4.684), (-1.314, 0.3811, 4.465), (-1.217, 0.2271, 4.62), (-1.478, 0.4464, 4.336), (-1.289, 0.2926, 3.646), (-0.9475, 0.2882, 3.896), (-0.7353, 0.1667, 4.017), (-1.624, 0.3946, 4.24), (-2.17, 0.06115, 4.634), (-1.927, -0.03912, 4.447), (-3.221, -0.02566, 4.8), (-3.175, 0.063, 5.023), (-2.501, -0.08339, 5.043), (-2.893, 0.2038, 5.223), (-3.011, -0.06464, 5.013), (-2.86, -0.09995, 4.947), (-2.708, 0.01333, 5.158), (-3.176, 0.2236, 4.937), (-2.5, 0.1991, 4.891), (-3.117, -0.1111, 4.641), (-2.922, -0.1456, 4.633), (-2.566, -0.1378, 4.75), (-2.86, -0.1911, 4.777), (-2.812, -0.1444, 4.864), (-2.545, -0.1276, 4.896), (-2.727, 0.2491, 5.491), (-2.259, -0.1389, 5.277), (-2.789, 0.4799, 5.415), (-2.401, 0.3581, 5.511), (-2.36, 0.1285, 5.525), (-2.408, 0.5064, 5.464), (-2.188, -0.1485, 5.123), (-2.325, -0.1541, 4.834), (-2.362, -0.1924, 4.947), (-2.028, -0.1127, 4.911), (-1.741, -0.3548, 4.46), (-1.725, -0.2952, 3.969), (-2.1, -0.1172, 5.317), (-2.026, 0.3542, 5.504), (-2.066, 0.1116, 5.494), (-1.997, 0.5111, 5.473), (-2.021, -0.1481, 5.259), (-1.775, 0.2858, 5.376), (-1.868, 0.05874, 5.395), (-1.727, 0.4337, 5.329), (-2.094, -0.1708, 5.031), (-1.729, -0.01274, 5.262), (-1.602, 0.2051, 5.226), (-1.533, 0.353, 5.178), (-1.907, -0.2133, 5.138), (-1.314, -0.2568, 4.807), (-1.217, -0.0425, 4.764), (-1.136, 0.08359, 4.676), (-1.478, -0.3997, 4.79), (-1.289, -0.8892, 4.28), (-0.9475, -0.6787, 4.414), (-0.7353, -0.5111, 4.38), (-0.6249, -0.1671, 4.208), (-1.624, -0.4516, 4.693)], [], [(4, 0, 1, 53), (4, 54, 2, 6, 0), (1, 3, 8, 53), (1, 0, 5), (3, 1, 5), (5, 0, 6), (5, 7, 3), (6, 7, 5), (2, 7, 6), (9, 10, 13, 12), (9, 12, 16, 2, 54), (13, 10, 11, 14), (13, 15, 12), (14, 15, 13), (15, 16, 12), (15, 14, 17), (16, 15, 17), (2, 16, 17), (3, 7, 19, 18), (8, 3, 18, 63), (63, 18, 20, 66), (20, 18, 21), (18, 19, 21), (7, 2, 19), (14, 23, 24, 17), (17, 24, 22, 2), (21, 19, 27, 29), (66, 20, 28, 76), (20, 21, 29, 28), (29, 27, 30, 32), (76, 28, 31, 80), (28, 29, 32, 31), (19, 2, 22), (27, 19, 22), (30, 27, 22), (24, 33, 22), (24, 23, 33), (25, 33, 23), (22, 33, 30), (32, 30, 34), (35, 31, 32, 34), (80, 31, 35, 84), (33, 36, 30), (34, 30, 36), (34, 36, 39, 37), (84, 35, 38, 88), (35, 34, 37, 38), (38, 37, 41, 42), (88, 38, 42, 93), (37, 39, 40, 41), (39, 36, 43), (33, 25, 36), (26, 36, 25), (36, 26, 43), (11, 44, 14), (14, 44, 23), (25, 23, 44), (44, 45, 25), (25, 45, 26), (45, 72, 26), (40, 39, 43), (43, 26, 40), (26, 72, 40), (4, 53, 47, 46), (4, 46, 51, 48, 54), (47, 53, 8, 49), (47, 50, 46), (49, 50, 47), (50, 51, 46), (50, 49, 52), (51, 50, 52), (48, 51, 52), (9, 55, 56, 10), (9, 54, 48, 59, 55), (56, 57, 11, 10), (56, 55, 58), (57, 56, 58), (58, 55, 59), (58, 60, 57), (59, 60, 58), (48, 60, 59), (49, 61, 62, 52), (8, 63, 61, 49), (63, 66, 64, 61), (64, 65, 61), (61, 65, 62), (52, 62, 48), (57, 60, 69, 68), (60, 48, 67, 69), (65, 75, 73, 62), (66, 76, 74, 64), (64, 74, 75, 65), (75, 79, 77, 73), (76, 80, 78, 74), (74, 78, 79, 75), (62, 67, 48), (73, 67, 62), (77, 67, 73), (69, 67, 81), (69, 81, 68), (70, 68, 81), (67, 77, 81), (79, 82, 77), (83, 82, 79, 78), (80, 84, 83, 78), (81, 77, 85), (82, 85, 77), (82, 86, 89, 85), (84, 88, 87, 83), (83, 87, 86, 82), (87, 92, 91, 86), (88, 93, 92, 87), (86, 91, 90, 89), (89, 94, 85), (81, 85, 70), (71, 70, 85), (85, 94, 71), (11, 57, 44), (57, 68, 44), (70, 44, 68), (44, 70, 45), (70, 71, 45), (45, 71, 72), (90, 94, 89), (94, 90, 71), (71, 90, 72)])
me_cube_001.materials.append(mat_material)
me_cube_001.use_remesh_preserve_volume = False
me_cube_001.use_remesh_preserve_attributes = False
me_cube_001.use_mirror_vertex_groups = False
me_cube_001.update()

# ---- objects
ob_cube_005 = bpy.data.objects.new('Cube.005', me_cube_024)
ob_cube_004 = bpy.data.objects.new('Cube.004', me_cube_023)
ob_cube_003 = bpy.data.objects.new('Cube.003', me_cube_022)
ob_cube_001 = bpy.data.objects.new('Cube.001', me_cube_021)
ob_cube_000 = bpy.data.objects.new('Cube.000', me_cube_020)
ob_cube_013 = bpy.data.objects.new('Cube.013', me_cube_014)
ob_cube_002 = bpy.data.objects.new('Cube.002', me_cube_001)

# ---- transforms, parenting, visibility, modifiers, constraints
ob_cube_005.location = (0.3967, 1.042, -4.522)
ob_cube_005.rotation_euler = (-0.246, -2.904e-08, 3.59e-09)
ob_cube_005.scale = (1.0, -1.0, 1.0)
ob_cube_005.lock_rotations_4d = False
ob_cube_005.empty_display_type = 'ARROWS'
ob_cube_005.lineart.crease_threshold = 0.0
ob_cube_004.location = (0.3967, 1.042, -4.522)
ob_cube_004.rotation_euler = (-0.246, -2.904e-08, 3.59e-09)
ob_cube_004.scale = (1.0, -1.0, 1.0)
ob_cube_004.lock_rotations_4d = False
ob_cube_004.empty_display_type = 'ARROWS'
ob_cube_004.lineart.crease_threshold = 0.0
ob_cube_003.location = (0.3967, 1.042, -4.522)
ob_cube_003.rotation_euler = (-0.246, -2.904e-08, 3.59e-09)
ob_cube_003.scale = (1.0, -1.0, 1.0)
ob_cube_003.lock_rotations_4d = False
ob_cube_003.empty_display_type = 'ARROWS'
ob_cube_003.lineart.crease_threshold = 0.0
ob_cube_001.location = (0.3967, 1.042, -4.522)
ob_cube_001.rotation_euler = (-0.246, -2.904e-08, 3.59e-09)
ob_cube_001.scale = (1.0, -1.0, 1.0)
ob_cube_001.lock_rotations_4d = False
ob_cube_001.empty_display_type = 'ARROWS'
ob_cube_001.lineart.crease_threshold = 0.0
ob_cube_000.location = (0.3967, 1.042, -4.522)
ob_cube_000.rotation_euler = (-0.246, -2.904e-08, 3.59e-09)
ob_cube_000.scale = (1.0, -1.0, 1.0)
ob_cube_000.lock_rotations_4d = False
ob_cube_000.empty_display_type = 'ARROWS'
ob_cube_000.lineart.crease_threshold = 0.0
ob_cube_013.location = (0.3967, 1.042, -4.522)
ob_cube_013.rotation_euler = (-0.246, -2.904e-08, 3.59e-09)
ob_cube_013.scale = (1.0, -1.0, 1.0)
ob_cube_013.lock_rotations_4d = False
ob_cube_013.empty_display_type = 'ARROWS'
ob_cube_013.lineart.crease_threshold = 0.0
ob_cube_002.location = (1.473, -0.7444, -4.288)
ob_cube_002.rotation_euler = (-0.246, -2.904e-08, 3.59e-09)
ob_cube_002.scale = (1.0, -1.0, 1.0)
ob_cube_002.lock_rotations_4d = False
ob_cube_002.empty_display_type = 'ARROWS'
ob_cube_002.lineart.crease_threshold = 0.0

# ---- collection membership
col_collection_1.objects.link(ob_cube_005)
col_collection_1.objects.link(ob_cube_004)
col_collection_1.objects.link(ob_cube_003)
col_collection_1.objects.link(ob_cube_001)
col_collection_1.objects.link(ob_cube_000)
col_collection_1.objects.link(ob_cube_013)
col_collection_2.objects.link(ob_cube_002)

# ---- scene / render settings (as saved in the file)
scene.frame_start = 1; scene.frame_end = 250; scene.frame_set(1)
scene.render.engine = 'BLENDER_EEVEE_NEXT'
scene.render.resolution_percentage = 50
scene.render.dither_intensity = 0.0
scene.cycles.use_denoising = False
scene.cycles.samples = 128
scene.cycles.sampling_pattern = 'TABULATED_SOBOL'
scene.cycles.use_adaptive_sampling = False
scene.cycles.use_light_tree = False
scene.cycles.blur_glossy = 0.0
scene.cycles.sample_clamp_indirect = 0.0
scene.view_settings.view_transform = 'Standard'
bpy.context.view_layer.update()

# ---- added for rendering (the .blend has no active camera and no usable light): camera, sun
cam_auto = bpy.data.cameras.new('AutoCamera')
cam_auto.lens = 50.0
cam_auto.sensor_width = 36.0
cam_auto.clip_end = 1000.0
ob_auto_camera = bpy.data.objects.new('AutoCamera', cam_auto)
scene.collection.objects.link(ob_auto_camera)
ob_auto_camera.location = (15.5259, -15.6562, 11.4684)
ob_auto_camera.rotation_euler = (1.09748, -7.21219e-08, 0.694738)
scene.camera = ob_auto_camera
light_auto_sun = bpy.data.lights.new('AutoSun', 'SUN')
light_auto_sun.energy = 3.0
light_auto_sun.angle = 0.0523599
ob_auto_sun = bpy.data.objects.new('AutoSun', light_auto_sun)
scene.collection.objects.link(ob_auto_sun)
ob_auto_sun.rotation_euler = (0.872665, 0.174533, 0.523599)
bpy.context.view_layer.update()
